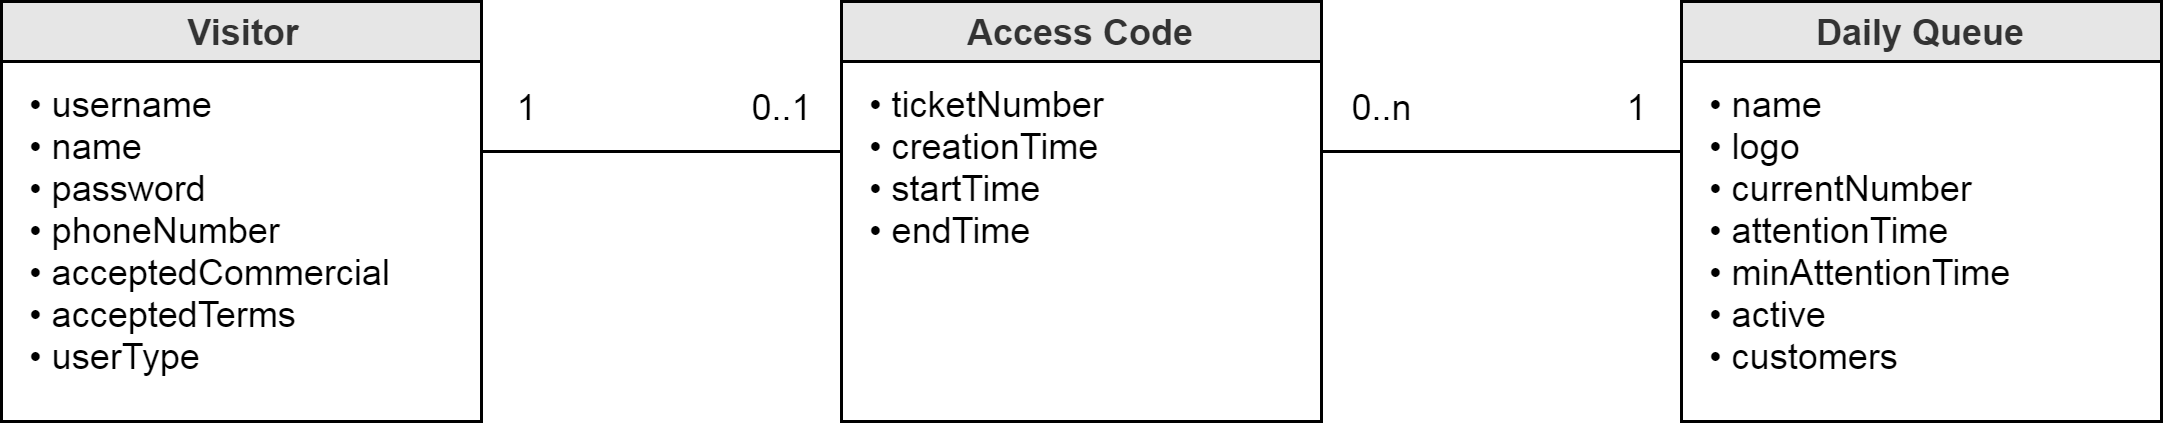

The diagram above was exported from draw.io. Its source (the exported page's mxGraphModel, read from the mxfile embedded in the PNG):
<mxGraphModel dx="1038" dy="637" grid="1" gridSize="10" guides="1" tooltips="1" connect="1" arrows="1" fold="1" page="1" pageScale="1" pageWidth="827" pageHeight="1169" math="0" shadow="0">
  <root>
    <mxCell id="0" />
    <mxCell id="1" parent="0" />
    <mxCell id="AjA55FAcF9Sl-CcYhP7G-9" style="edgeStyle=orthogonalEdgeStyle;rounded=0;orthogonalLoop=1;jettySize=auto;html=1;exitX=1;exitY=0.25;exitDx=0;exitDy=0;entryX=0;entryY=0.25;entryDx=0;entryDy=0;endArrow=none;endFill=0;" edge="1" parent="1" source="AjA55FAcF9Sl-CcYhP7G-1" target="AjA55FAcF9Sl-CcYhP7G-3">
      <mxGeometry relative="1" as="geometry" />
    </mxCell>
    <mxCell id="AjA55FAcF9Sl-CcYhP7G-1" value="&amp;nbsp; • username&lt;br&gt;&amp;nbsp; • name&lt;br&gt;&amp;nbsp; •&amp;nbsp;password&lt;br&gt;&amp;nbsp; •&amp;nbsp;phoneNumber&lt;br&gt;&amp;nbsp; •&amp;nbsp;acceptedCommercial&lt;br&gt;&amp;nbsp; •&amp;nbsp;acceptedTerms&lt;br&gt;&amp;nbsp; •&amp;nbsp;userType" style="rounded=0;whiteSpace=wrap;html=1;align=left;verticalAlign=top;" vertex="1" parent="1">
      <mxGeometry x="40" y="120" width="160" height="120" as="geometry" />
    </mxCell>
    <mxCell id="AjA55FAcF9Sl-CcYhP7G-2" value="&lt;b&gt;Visitor&lt;/b&gt;" style="rounded=0;whiteSpace=wrap;html=1;fillColor=#E6E6E6;strokeColor=#000000;fontColor=#333333;" vertex="1" parent="1">
      <mxGeometry x="40" y="100" width="160" height="20" as="geometry" />
    </mxCell>
    <mxCell id="AjA55FAcF9Sl-CcYhP7G-10" style="edgeStyle=orthogonalEdgeStyle;rounded=0;orthogonalLoop=1;jettySize=auto;html=1;exitX=1;exitY=0.25;exitDx=0;exitDy=0;entryX=0;entryY=0.25;entryDx=0;entryDy=0;endArrow=none;endFill=0;" edge="1" parent="1" source="AjA55FAcF9Sl-CcYhP7G-3" target="AjA55FAcF9Sl-CcYhP7G-5">
      <mxGeometry relative="1" as="geometry" />
    </mxCell>
    <mxCell id="AjA55FAcF9Sl-CcYhP7G-3" value="&amp;nbsp; • ticketNumber&lt;br&gt;&amp;nbsp; • creationTime&lt;br&gt;&amp;nbsp; • startTime&lt;br&gt;&amp;nbsp; • endTime" style="rounded=0;whiteSpace=wrap;html=1;align=left;verticalAlign=top;" vertex="1" parent="1">
      <mxGeometry x="320" y="120" width="160" height="120" as="geometry" />
    </mxCell>
    <mxCell id="AjA55FAcF9Sl-CcYhP7G-4" value="&lt;b&gt;Access Code&lt;/b&gt;" style="rounded=0;whiteSpace=wrap;html=1;fillColor=#E6E6E6;strokeColor=#000000;fontColor=#333333;" vertex="1" parent="1">
      <mxGeometry x="320" y="100" width="160" height="20" as="geometry" />
    </mxCell>
    <mxCell id="AjA55FAcF9Sl-CcYhP7G-5" value="&amp;nbsp; • name&lt;br&gt;&amp;nbsp; •&amp;nbsp;logo&lt;br&gt;&amp;nbsp; •&amp;nbsp;currentNumber&lt;br&gt;&amp;nbsp; • attentionTime&lt;br&gt;&amp;nbsp; • minAttentionTime&lt;br&gt;&amp;nbsp; • active&lt;br&gt;&amp;nbsp; • customers" style="rounded=0;whiteSpace=wrap;html=1;align=left;verticalAlign=top;" vertex="1" parent="1">
      <mxGeometry x="600" y="120" width="160" height="120" as="geometry" />
    </mxCell>
    <mxCell id="AjA55FAcF9Sl-CcYhP7G-6" value="&lt;b&gt;Daily Queue&lt;/b&gt;" style="rounded=0;whiteSpace=wrap;html=1;fillColor=#E6E6E6;strokeColor=#000000;fontColor=#333333;" vertex="1" parent="1">
      <mxGeometry x="600" y="100" width="160" height="20" as="geometry" />
    </mxCell>
    <mxCell id="AjA55FAcF9Sl-CcYhP7G-12" value="1" style="text;html=1;strokeColor=none;fillColor=none;align=center;verticalAlign=middle;whiteSpace=wrap;rounded=0;" vertex="1" parent="1">
      <mxGeometry x="200" y="120" width="30" height="30" as="geometry" />
    </mxCell>
    <mxCell id="AjA55FAcF9Sl-CcYhP7G-13" value="0..1" style="text;html=1;strokeColor=none;fillColor=none;align=center;verticalAlign=middle;whiteSpace=wrap;rounded=0;" vertex="1" parent="1">
      <mxGeometry x="280" y="120" width="40" height="30" as="geometry" />
    </mxCell>
    <mxCell id="AjA55FAcF9Sl-CcYhP7G-14" value="0..n" style="text;html=1;strokeColor=none;fillColor=none;align=center;verticalAlign=middle;whiteSpace=wrap;rounded=0;" vertex="1" parent="1">
      <mxGeometry x="480" y="120" width="40" height="30" as="geometry" />
    </mxCell>
    <mxCell id="AjA55FAcF9Sl-CcYhP7G-15" value="1" style="text;html=1;strokeColor=none;fillColor=none;align=center;verticalAlign=middle;whiteSpace=wrap;rounded=0;" vertex="1" parent="1">
      <mxGeometry x="570" y="120" width="30" height="30" as="geometry" />
    </mxCell>
  </root>
</mxGraphModel>